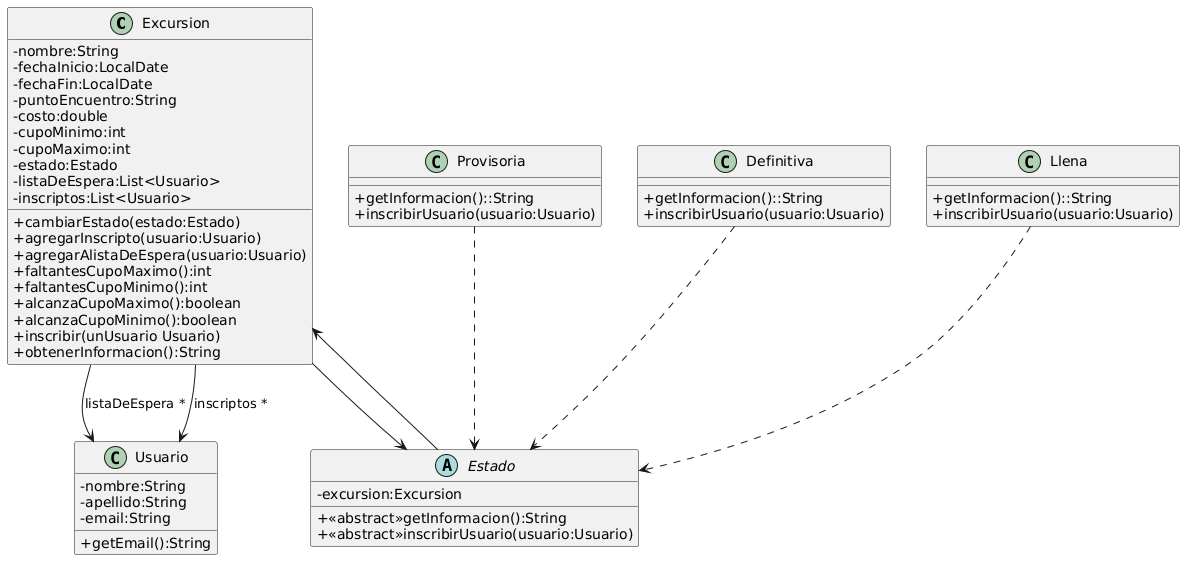

The diagram above was rendered by PlantUML. Its source (embedded in the PNG):
@startuml
skinparam classAttributeIconSize 0

Class Excursion{
-nombre:String
-fechaInicio:LocalDate
-fechaFin:LocalDate
-puntoEncuentro:String
-costo:double
-cupoMinimo:int
-cupoMaximo:int
-estado:Estado
-listaDeEspera:List<Usuario>
-inscriptos:List<Usuario>

+cambiarEstado(estado:Estado)
+agregarInscripto(usuario:Usuario)
+agregarAlistaDeEspera(usuario:Usuario)
+faltantesCupoMaximo():int
+faltantesCupoMinimo():int
+alcanzaCupoMaximo():boolean
+alcanzaCupoMinimo():boolean
+inscribir(unUsuario Usuario)
+obtenerInformacion():String
}

Class Usuario{
-nombre:String
-apellido:String
-email:String

+getEmail():String
}

Abstract Estado{
-excursion:Excursion
+<<abstract>>getInformacion():String
+<<abstract>>inscribirUsuario(usuario:Usuario)
}


Class Provisoria{
+getInformacion()::String
+inscribirUsuario(usuario:Usuario)
}

Class Definitiva{
+getInformacion()::String
+inscribirUsuario(usuario:Usuario)
}

Class Llena{
+getInformacion()::String
+inscribirUsuario(usuario:Usuario)
}

Excursion-->Usuario:listaDeEspera *
Excursion-->Usuario:inscriptos *
Excursion-->Estado
Estado-->Excursion
Llena..>Estado
Provisoria..>Estado
Definitiva..>Estado
@enduml